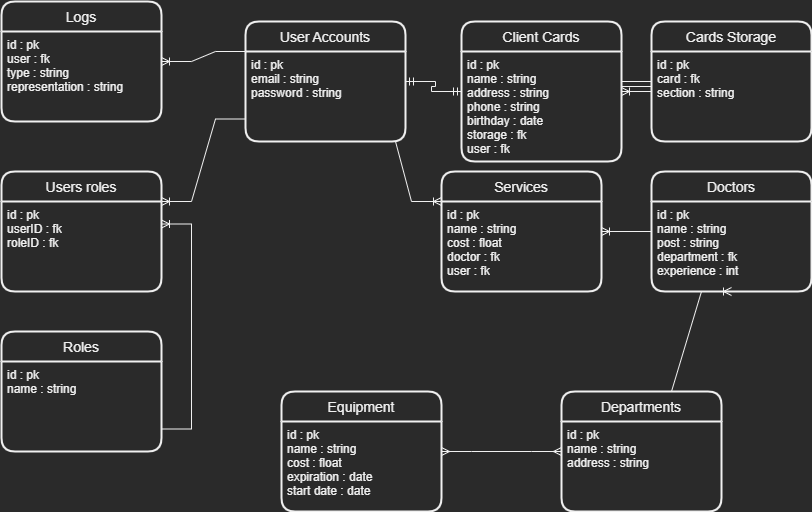

The diagram above was exported from draw.io. Its source (the exported page's mxGraphModel, read from the mxfile embedded in the PNG):
<mxGraphModel dx="1038" dy="556" grid="1" gridSize="10" guides="1" tooltips="1" connect="1" arrows="1" fold="1" page="1" pageScale="1" pageWidth="827" pageHeight="1169" math="0" shadow="0">
  <root>
    <mxCell id="0" />
    <mxCell id="1" parent="0" />
    <mxCell id="z3jiWsDiGzCiH7R7PhDD-1" value="Departments" style="swimlane;childLayout=stackLayout;horizontal=1;startSize=30;horizontalStack=0;rounded=1;fontSize=14;fontStyle=0;strokeWidth=2;resizeParent=0;resizeLast=1;shadow=0;dashed=0;align=center;" parent="1" vertex="1">
      <mxGeometry x="570" y="410" width="160" height="120" as="geometry" />
    </mxCell>
    <mxCell id="z3jiWsDiGzCiH7R7PhDD-2" value="id : pk&#10;name : string&#10;address : string" style="align=left;strokeColor=none;fillColor=none;spacingLeft=4;fontSize=12;verticalAlign=top;resizable=0;rotatable=0;part=1;" parent="z3jiWsDiGzCiH7R7PhDD-1" vertex="1">
      <mxGeometry y="30" width="160" height="90" as="geometry" />
    </mxCell>
    <mxCell id="z3jiWsDiGzCiH7R7PhDD-3" value="User Accounts" style="swimlane;childLayout=stackLayout;horizontal=1;startSize=30;horizontalStack=0;rounded=1;fontSize=14;fontStyle=0;strokeWidth=2;resizeParent=0;resizeLast=1;shadow=0;dashed=0;align=center;" parent="1" vertex="1">
      <mxGeometry x="254" y="40" width="160" height="120" as="geometry" />
    </mxCell>
    <mxCell id="z3jiWsDiGzCiH7R7PhDD-4" value="id : pk&#10;email : string&#10;password : string" style="align=left;strokeColor=none;fillColor=none;spacingLeft=4;fontSize=12;verticalAlign=top;resizable=0;rotatable=0;part=1;" parent="z3jiWsDiGzCiH7R7PhDD-3" vertex="1">
      <mxGeometry y="30" width="160" height="90" as="geometry" />
    </mxCell>
    <mxCell id="z3jiWsDiGzCiH7R7PhDD-5" value="Roles" style="swimlane;childLayout=stackLayout;horizontal=1;startSize=30;horizontalStack=0;rounded=1;fontSize=14;fontStyle=0;strokeWidth=2;resizeParent=0;resizeLast=1;shadow=0;dashed=0;align=center;" parent="1" vertex="1">
      <mxGeometry x="10" y="350" width="160" height="120" as="geometry" />
    </mxCell>
    <mxCell id="z3jiWsDiGzCiH7R7PhDD-6" value="id : pk&#10;name : string&#10;" style="align=left;strokeColor=none;fillColor=none;spacingLeft=4;fontSize=12;verticalAlign=top;resizable=0;rotatable=0;part=1;" parent="z3jiWsDiGzCiH7R7PhDD-5" vertex="1">
      <mxGeometry y="30" width="160" height="90" as="geometry" />
    </mxCell>
    <mxCell id="z3jiWsDiGzCiH7R7PhDD-7" value="Logs" style="swimlane;childLayout=stackLayout;horizontal=1;startSize=30;horizontalStack=0;rounded=1;fontSize=14;fontStyle=0;strokeWidth=2;resizeParent=0;resizeLast=1;shadow=0;dashed=0;align=center;" parent="1" vertex="1">
      <mxGeometry x="10" y="20" width="160" height="120" as="geometry" />
    </mxCell>
    <mxCell id="z3jiWsDiGzCiH7R7PhDD-8" value="id : pk&#10;user : fk&#10;type : string&#10;representation : string" style="align=left;strokeColor=none;fillColor=none;spacingLeft=4;fontSize=12;verticalAlign=top;resizable=0;rotatable=0;part=1;" parent="z3jiWsDiGzCiH7R7PhDD-7" vertex="1">
      <mxGeometry y="30" width="160" height="90" as="geometry" />
    </mxCell>
    <mxCell id="z3jiWsDiGzCiH7R7PhDD-9" value="Services" style="swimlane;childLayout=stackLayout;horizontal=1;startSize=30;horizontalStack=0;rounded=1;fontSize=14;fontStyle=0;strokeWidth=2;resizeParent=0;resizeLast=1;shadow=0;dashed=0;align=center;" parent="1" vertex="1">
      <mxGeometry x="450" y="190" width="160" height="120" as="geometry" />
    </mxCell>
    <mxCell id="z3jiWsDiGzCiH7R7PhDD-10" value="id : pk&#10;name : string&#10;cost : float&#10;doctor : fk&#10;user : fk" style="align=left;strokeColor=none;fillColor=none;spacingLeft=4;fontSize=12;verticalAlign=top;resizable=0;rotatable=0;part=1;" parent="z3jiWsDiGzCiH7R7PhDD-9" vertex="1">
      <mxGeometry y="30" width="160" height="90" as="geometry" />
    </mxCell>
    <mxCell id="z3jiWsDiGzCiH7R7PhDD-11" value="Equipment" style="swimlane;childLayout=stackLayout;horizontal=1;startSize=30;horizontalStack=0;rounded=1;fontSize=14;fontStyle=0;strokeWidth=2;resizeParent=0;resizeLast=1;shadow=0;dashed=0;align=center;" parent="1" vertex="1">
      <mxGeometry x="290" y="410" width="160" height="120" as="geometry" />
    </mxCell>
    <mxCell id="z3jiWsDiGzCiH7R7PhDD-12" value="id : pk&#10;name : string&#10;cost : float&#10;expiration : date&#10;start date : date" style="align=left;strokeColor=none;fillColor=none;spacingLeft=4;fontSize=12;verticalAlign=top;resizable=0;rotatable=0;part=1;" parent="z3jiWsDiGzCiH7R7PhDD-11" vertex="1">
      <mxGeometry y="30" width="160" height="90" as="geometry" />
    </mxCell>
    <mxCell id="z3jiWsDiGzCiH7R7PhDD-13" value="Client Cards" style="swimlane;childLayout=stackLayout;horizontal=1;startSize=30;horizontalStack=0;rounded=1;fontSize=14;fontStyle=0;strokeWidth=2;resizeParent=0;resizeLast=1;shadow=0;dashed=0;align=center;" parent="1" vertex="1">
      <mxGeometry x="470" y="40" width="160" height="140" as="geometry" />
    </mxCell>
    <mxCell id="z3jiWsDiGzCiH7R7PhDD-14" value="id : pk&#10;name : string&#10;address : string&#10;phone : string&#10;birthday : date&#10;storage : fk&#10;user : fk" style="align=left;strokeColor=none;fillColor=none;spacingLeft=4;fontSize=12;verticalAlign=top;resizable=0;rotatable=0;part=1;" parent="z3jiWsDiGzCiH7R7PhDD-13" vertex="1">
      <mxGeometry y="30" width="160" height="110" as="geometry" />
    </mxCell>
    <mxCell id="z3jiWsDiGzCiH7R7PhDD-15" value="Doctors" style="swimlane;childLayout=stackLayout;horizontal=1;startSize=30;horizontalStack=0;rounded=1;fontSize=14;fontStyle=0;strokeWidth=2;resizeParent=0;resizeLast=1;shadow=0;dashed=0;align=center;" parent="1" vertex="1">
      <mxGeometry x="660" y="190" width="160" height="120" as="geometry" />
    </mxCell>
    <mxCell id="z3jiWsDiGzCiH7R7PhDD-16" value="id : pk&#10;name : string&#10;post : string&#10;department : fk&#10;experience : int" style="align=left;strokeColor=none;fillColor=none;spacingLeft=4;fontSize=12;verticalAlign=top;resizable=0;rotatable=0;part=1;" parent="z3jiWsDiGzCiH7R7PhDD-15" vertex="1">
      <mxGeometry y="30" width="160" height="90" as="geometry" />
    </mxCell>
    <mxCell id="z3jiWsDiGzCiH7R7PhDD-17" value="Cards Storage" style="swimlane;childLayout=stackLayout;horizontal=1;startSize=30;horizontalStack=0;rounded=1;fontSize=14;fontStyle=0;strokeWidth=2;resizeParent=0;resizeLast=1;shadow=0;dashed=0;align=center;" parent="1" vertex="1">
      <mxGeometry x="660" y="40" width="160" height="120" as="geometry" />
    </mxCell>
    <mxCell id="z3jiWsDiGzCiH7R7PhDD-18" value="id : pk&#10;card : fk&#10;section : string" style="align=left;strokeColor=none;fillColor=none;spacingLeft=4;fontSize=12;verticalAlign=top;resizable=0;rotatable=0;part=1;" parent="z3jiWsDiGzCiH7R7PhDD-17" vertex="1">
      <mxGeometry y="30" width="160" height="90" as="geometry" />
    </mxCell>
    <mxCell id="z3jiWsDiGzCiH7R7PhDD-31" value="" style="edgeStyle=entityRelationEdgeStyle;fontSize=12;html=1;endArrow=ERmandOne;startArrow=ERmandOne;rounded=0;" parent="1" source="z3jiWsDiGzCiH7R7PhDD-3" target="z3jiWsDiGzCiH7R7PhDD-13" edge="1">
      <mxGeometry width="100" height="100" relative="1" as="geometry">
        <mxPoint x="370" y="200" as="sourcePoint" />
        <mxPoint x="470" y="100" as="targetPoint" />
      </mxGeometry>
    </mxCell>
    <mxCell id="z3jiWsDiGzCiH7R7PhDD-32" value="" style="edgeStyle=entityRelationEdgeStyle;fontSize=12;html=1;endArrow=ERoneToMany;rounded=0;" parent="1" source="z3jiWsDiGzCiH7R7PhDD-17" target="z3jiWsDiGzCiH7R7PhDD-13" edge="1">
      <mxGeometry width="100" height="100" relative="1" as="geometry">
        <mxPoint x="370" y="200" as="sourcePoint" />
        <mxPoint x="470" y="100" as="targetPoint" />
      </mxGeometry>
    </mxCell>
    <mxCell id="z3jiWsDiGzCiH7R7PhDD-33" value="" style="edgeStyle=entityRelationEdgeStyle;fontSize=12;html=1;endArrow=ERoneToMany;rounded=0;" parent="1" source="z3jiWsDiGzCiH7R7PhDD-15" target="z3jiWsDiGzCiH7R7PhDD-9" edge="1">
      <mxGeometry width="100" height="100" relative="1" as="geometry">
        <mxPoint x="370" y="300" as="sourcePoint" />
        <mxPoint x="470" y="200" as="targetPoint" />
      </mxGeometry>
    </mxCell>
    <mxCell id="z3jiWsDiGzCiH7R7PhDD-34" value="" style="edgeStyle=entityRelationEdgeStyle;fontSize=12;html=1;endArrow=ERmany;startArrow=ERmany;rounded=0;" parent="1" source="z3jiWsDiGzCiH7R7PhDD-1" target="z3jiWsDiGzCiH7R7PhDD-11" edge="1">
      <mxGeometry width="100" height="100" relative="1" as="geometry">
        <mxPoint x="370" y="500" as="sourcePoint" />
        <mxPoint x="470" y="400" as="targetPoint" />
      </mxGeometry>
    </mxCell>
    <mxCell id="z3jiWsDiGzCiH7R7PhDD-36" value="" style="edgeStyle=entityRelationEdgeStyle;fontSize=12;html=1;endArrow=ERoneToMany;rounded=0;exitX=0;exitY=0.25;exitDx=0;exitDy=0;" parent="1" source="z3jiWsDiGzCiH7R7PhDD-3" target="z3jiWsDiGzCiH7R7PhDD-7" edge="1">
      <mxGeometry width="100" height="100" relative="1" as="geometry">
        <mxPoint x="370" y="300" as="sourcePoint" />
        <mxPoint x="470" y="200" as="targetPoint" />
      </mxGeometry>
    </mxCell>
    <mxCell id="z3jiWsDiGzCiH7R7PhDD-38" value="" style="edgeStyle=entityRelationEdgeStyle;fontSize=12;html=1;endArrow=ERoneToMany;rounded=0;exitX=0.75;exitY=1;exitDx=0;exitDy=0;entryX=0;entryY=0.25;entryDx=0;entryDy=0;" parent="1" source="z3jiWsDiGzCiH7R7PhDD-4" target="z3jiWsDiGzCiH7R7PhDD-9" edge="1">
      <mxGeometry width="100" height="100" relative="1" as="geometry">
        <mxPoint x="370" y="310" as="sourcePoint" />
        <mxPoint x="410" y="270" as="targetPoint" />
      </mxGeometry>
    </mxCell>
    <mxCell id="z3jiWsDiGzCiH7R7PhDD-39" value="" style="edgeStyle=entityRelationEdgeStyle;fontSize=12;html=1;endArrow=ERoneToMany;rounded=0;entryX=0.5;entryY=1;entryDx=0;entryDy=0;exitX=0.5;exitY=0;exitDx=0;exitDy=0;" parent="1" source="z3jiWsDiGzCiH7R7PhDD-1" target="z3jiWsDiGzCiH7R7PhDD-16" edge="1">
      <mxGeometry width="100" height="100" relative="1" as="geometry">
        <mxPoint x="370" y="510" as="sourcePoint" />
        <mxPoint x="470" y="410" as="targetPoint" />
      </mxGeometry>
    </mxCell>
    <mxCell id="xN_3SJ-m4hBQjUaPM29R-1" value="Users roles" style="swimlane;childLayout=stackLayout;horizontal=1;startSize=30;horizontalStack=0;rounded=1;fontSize=14;fontStyle=0;strokeWidth=2;resizeParent=0;resizeLast=1;shadow=0;dashed=0;align=center;" parent="1" vertex="1">
      <mxGeometry x="10" y="190" width="160" height="120" as="geometry" />
    </mxCell>
    <mxCell id="xN_3SJ-m4hBQjUaPM29R-2" value="id : pk&#10;userID : fk&#10;roleID : fk" style="align=left;strokeColor=none;fillColor=none;spacingLeft=4;fontSize=12;verticalAlign=top;resizable=0;rotatable=0;part=1;" parent="xN_3SJ-m4hBQjUaPM29R-1" vertex="1">
      <mxGeometry y="30" width="160" height="90" as="geometry" />
    </mxCell>
    <mxCell id="xN_3SJ-m4hBQjUaPM29R-3" value="" style="edgeStyle=entityRelationEdgeStyle;fontSize=12;html=1;endArrow=ERoneToMany;rounded=0;exitX=1;exitY=0.75;exitDx=0;exitDy=0;entryX=1;entryY=0.25;entryDx=0;entryDy=0;" parent="1" source="z3jiWsDiGzCiH7R7PhDD-6" target="xN_3SJ-m4hBQjUaPM29R-2" edge="1">
      <mxGeometry width="100" height="100" relative="1" as="geometry">
        <mxPoint x="360" y="340" as="sourcePoint" />
        <mxPoint x="460" y="240" as="targetPoint" />
      </mxGeometry>
    </mxCell>
    <mxCell id="z3jiWsDiGzCiH7R7PhDD-35" value="" style="edgeStyle=entityRelationEdgeStyle;fontSize=12;html=1;endArrow=ERoneToMany;rounded=0;exitX=0;exitY=0.75;exitDx=0;exitDy=0;entryX=1;entryY=0;entryDx=0;entryDy=0;" parent="1" source="z3jiWsDiGzCiH7R7PhDD-4" target="xN_3SJ-m4hBQjUaPM29R-2" edge="1">
      <mxGeometry width="100" height="100" relative="1" as="geometry">
        <mxPoint x="370" y="200" as="sourcePoint" />
        <mxPoint x="470" y="100" as="targetPoint" />
      </mxGeometry>
    </mxCell>
  </root>
</mxGraphModel>